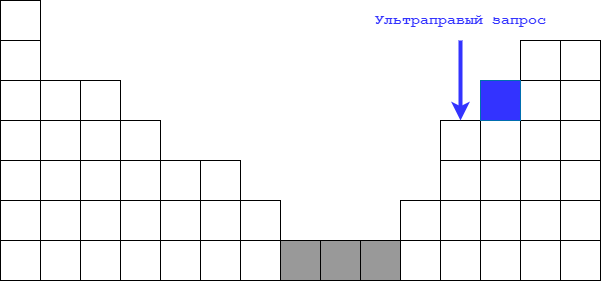

The diagram above was exported from draw.io. Its source (the exported page's mxGraphModel, read from the mxfile embedded in the PNG):
<mxGraphModel dx="1024" dy="352" grid="1" gridSize="10" guides="1" tooltips="1" connect="1" arrows="1" fold="1" page="1" pageScale="1" pageWidth="827" pageHeight="1169" math="0" shadow="0">
  <root>
    <mxCell id="0" />
    <mxCell id="1" parent="0" />
    <mxCell id="NooZI73pJMJblDx4so-t-1" value="" style="rounded=0;whiteSpace=wrap;html=1;" vertex="1" parent="1">
      <mxGeometry x="40" y="280" width="40" height="40" as="geometry" />
    </mxCell>
    <mxCell id="NooZI73pJMJblDx4so-t-6" value="" style="rounded=0;whiteSpace=wrap;html=1;" vertex="1" parent="1">
      <mxGeometry x="40" y="240" width="40" height="40" as="geometry" />
    </mxCell>
    <mxCell id="NooZI73pJMJblDx4so-t-7" value="" style="rounded=0;whiteSpace=wrap;html=1;" vertex="1" parent="1">
      <mxGeometry x="40" y="200" width="40" height="40" as="geometry" />
    </mxCell>
    <mxCell id="NooZI73pJMJblDx4so-t-8" value="" style="rounded=0;whiteSpace=wrap;html=1;" vertex="1" parent="1">
      <mxGeometry x="40" y="160" width="40" height="40" as="geometry" />
    </mxCell>
    <mxCell id="NooZI73pJMJblDx4so-t-9" value="" style="rounded=0;whiteSpace=wrap;html=1;" vertex="1" parent="1">
      <mxGeometry x="40" y="40" width="40" height="40" as="geometry" />
    </mxCell>
    <mxCell id="NooZI73pJMJblDx4so-t-15" value="" style="rounded=0;whiteSpace=wrap;html=1;" vertex="1" parent="1">
      <mxGeometry x="40" y="80" width="40" height="40" as="geometry" />
    </mxCell>
    <mxCell id="NooZI73pJMJblDx4so-t-16" value="" style="rounded=0;whiteSpace=wrap;html=1;" vertex="1" parent="1">
      <mxGeometry x="40" y="120" width="40" height="40" as="geometry" />
    </mxCell>
    <mxCell id="NooZI73pJMJblDx4so-t-17" value="" style="rounded=0;whiteSpace=wrap;html=1;" vertex="1" parent="1">
      <mxGeometry x="80" y="280" width="40" height="40" as="geometry" />
    </mxCell>
    <mxCell id="NooZI73pJMJblDx4so-t-18" value="" style="rounded=0;whiteSpace=wrap;html=1;" vertex="1" parent="1">
      <mxGeometry x="80" y="240" width="40" height="40" as="geometry" />
    </mxCell>
    <mxCell id="NooZI73pJMJblDx4so-t-19" value="" style="rounded=0;whiteSpace=wrap;html=1;" vertex="1" parent="1">
      <mxGeometry x="80" y="200" width="40" height="40" as="geometry" />
    </mxCell>
    <mxCell id="NooZI73pJMJblDx4so-t-20" value="" style="rounded=0;whiteSpace=wrap;html=1;" vertex="1" parent="1">
      <mxGeometry x="80" y="160" width="40" height="40" as="geometry" />
    </mxCell>
    <mxCell id="NooZI73pJMJblDx4so-t-22" value="" style="rounded=0;whiteSpace=wrap;html=1;" vertex="1" parent="1">
      <mxGeometry x="80" y="120" width="40" height="40" as="geometry" />
    </mxCell>
    <mxCell id="NooZI73pJMJblDx4so-t-23" value="" style="rounded=0;whiteSpace=wrap;html=1;" vertex="1" parent="1">
      <mxGeometry x="120" y="280" width="40" height="40" as="geometry" />
    </mxCell>
    <mxCell id="NooZI73pJMJblDx4so-t-24" value="" style="rounded=0;whiteSpace=wrap;html=1;" vertex="1" parent="1">
      <mxGeometry x="120" y="240" width="40" height="40" as="geometry" />
    </mxCell>
    <mxCell id="NooZI73pJMJblDx4so-t-25" value="" style="rounded=0;whiteSpace=wrap;html=1;" vertex="1" parent="1">
      <mxGeometry x="120" y="200" width="40" height="40" as="geometry" />
    </mxCell>
    <mxCell id="NooZI73pJMJblDx4so-t-26" value="" style="rounded=0;whiteSpace=wrap;html=1;" vertex="1" parent="1">
      <mxGeometry x="120" y="160" width="40" height="40" as="geometry" />
    </mxCell>
    <mxCell id="NooZI73pJMJblDx4so-t-29" value="" style="rounded=0;whiteSpace=wrap;html=1;" vertex="1" parent="1">
      <mxGeometry x="160" y="280" width="40" height="40" as="geometry" />
    </mxCell>
    <mxCell id="NooZI73pJMJblDx4so-t-30" value="" style="rounded=0;whiteSpace=wrap;html=1;" vertex="1" parent="1">
      <mxGeometry x="160" y="240" width="40" height="40" as="geometry" />
    </mxCell>
    <mxCell id="NooZI73pJMJblDx4so-t-31" value="" style="rounded=0;whiteSpace=wrap;html=1;" vertex="1" parent="1">
      <mxGeometry x="160" y="200" width="40" height="40" as="geometry" />
    </mxCell>
    <mxCell id="NooZI73pJMJblDx4so-t-32" value="" style="rounded=0;whiteSpace=wrap;html=1;" vertex="1" parent="1">
      <mxGeometry x="160" y="160" width="40" height="40" as="geometry" />
    </mxCell>
    <mxCell id="NooZI73pJMJblDx4so-t-33" value="" style="rounded=0;whiteSpace=wrap;html=1;" vertex="1" parent="1">
      <mxGeometry x="120" y="120" width="40" height="40" as="geometry" />
    </mxCell>
    <mxCell id="NooZI73pJMJblDx4so-t-47" value="" style="rounded=0;whiteSpace=wrap;html=1;" vertex="1" parent="1">
      <mxGeometry x="200" y="280" width="40" height="40" as="geometry" />
    </mxCell>
    <mxCell id="NooZI73pJMJblDx4so-t-48" value="" style="rounded=0;whiteSpace=wrap;html=1;" vertex="1" parent="1">
      <mxGeometry x="200" y="240" width="40" height="40" as="geometry" />
    </mxCell>
    <mxCell id="NooZI73pJMJblDx4so-t-49" value="" style="rounded=0;whiteSpace=wrap;html=1;" vertex="1" parent="1">
      <mxGeometry x="200" y="200" width="40" height="40" as="geometry" />
    </mxCell>
    <mxCell id="NooZI73pJMJblDx4so-t-50" value="" style="rounded=0;whiteSpace=wrap;html=1;" vertex="1" parent="1">
      <mxGeometry x="240" y="280" width="40" height="40" as="geometry" />
    </mxCell>
    <mxCell id="NooZI73pJMJblDx4so-t-51" value="" style="rounded=0;whiteSpace=wrap;html=1;" vertex="1" parent="1">
      <mxGeometry x="240" y="240" width="40" height="40" as="geometry" />
    </mxCell>
    <mxCell id="NooZI73pJMJblDx4so-t-52" value="" style="rounded=0;whiteSpace=wrap;html=1;" vertex="1" parent="1">
      <mxGeometry x="240" y="200" width="40" height="40" as="geometry" />
    </mxCell>
    <mxCell id="NooZI73pJMJblDx4so-t-53" value="" style="rounded=0;whiteSpace=wrap;html=1;" vertex="1" parent="1">
      <mxGeometry x="280" y="280" width="40" height="40" as="geometry" />
    </mxCell>
    <mxCell id="NooZI73pJMJblDx4so-t-54" value="" style="rounded=0;whiteSpace=wrap;html=1;strokeColor=#000000;fillColor=#999999;" vertex="1" parent="1">
      <mxGeometry x="320" y="280" width="40" height="40" as="geometry" />
    </mxCell>
    <mxCell id="NooZI73pJMJblDx4so-t-55" value="" style="rounded=0;whiteSpace=wrap;html=1;strokeColor=#000000;fillColor=#999999;" vertex="1" parent="1">
      <mxGeometry x="360" y="280" width="40" height="40" as="geometry" />
    </mxCell>
    <mxCell id="NooZI73pJMJblDx4so-t-56" value="" style="rounded=0;whiteSpace=wrap;html=1;strokeColor=#000000;fillColor=#999999;" vertex="1" parent="1">
      <mxGeometry x="400" y="280" width="40" height="40" as="geometry" />
    </mxCell>
    <mxCell id="NooZI73pJMJblDx4so-t-58" value="" style="rounded=0;whiteSpace=wrap;html=1;" vertex="1" parent="1">
      <mxGeometry x="440" y="280" width="40" height="40" as="geometry" />
    </mxCell>
    <mxCell id="NooZI73pJMJblDx4so-t-59" value="" style="rounded=0;whiteSpace=wrap;html=1;" vertex="1" parent="1">
      <mxGeometry x="440" y="240" width="40" height="40" as="geometry" />
    </mxCell>
    <mxCell id="NooZI73pJMJblDx4so-t-68" value="" style="rounded=0;whiteSpace=wrap;html=1;" vertex="1" parent="1">
      <mxGeometry x="480" y="280" width="40" height="40" as="geometry" />
    </mxCell>
    <mxCell id="NooZI73pJMJblDx4so-t-69" value="" style="rounded=0;whiteSpace=wrap;html=1;" vertex="1" parent="1">
      <mxGeometry x="480" y="240" width="40" height="40" as="geometry" />
    </mxCell>
    <mxCell id="NooZI73pJMJblDx4so-t-70" value="" style="rounded=0;whiteSpace=wrap;html=1;" vertex="1" parent="1">
      <mxGeometry x="480" y="200" width="40" height="40" as="geometry" />
    </mxCell>
    <mxCell id="NooZI73pJMJblDx4so-t-71" value="" style="rounded=0;whiteSpace=wrap;html=1;" vertex="1" parent="1">
      <mxGeometry x="480" y="160" width="40" height="40" as="geometry" />
    </mxCell>
    <mxCell id="NooZI73pJMJblDx4so-t-72" value="" style="rounded=0;whiteSpace=wrap;html=1;" vertex="1" parent="1">
      <mxGeometry x="520" y="280" width="40" height="40" as="geometry" />
    </mxCell>
    <mxCell id="NooZI73pJMJblDx4so-t-73" value="" style="rounded=0;whiteSpace=wrap;html=1;" vertex="1" parent="1">
      <mxGeometry x="520" y="240" width="40" height="40" as="geometry" />
    </mxCell>
    <mxCell id="NooZI73pJMJblDx4so-t-74" value="" style="rounded=0;whiteSpace=wrap;html=1;" vertex="1" parent="1">
      <mxGeometry x="520" y="200" width="40" height="40" as="geometry" />
    </mxCell>
    <mxCell id="NooZI73pJMJblDx4so-t-75" value="" style="rounded=0;whiteSpace=wrap;html=1;" vertex="1" parent="1">
      <mxGeometry x="520" y="160" width="40" height="40" as="geometry" />
    </mxCell>
    <mxCell id="NooZI73pJMJblDx4so-t-76" value="" style="rounded=0;whiteSpace=wrap;html=1;" vertex="1" parent="1">
      <mxGeometry x="560" y="280" width="40" height="40" as="geometry" />
    </mxCell>
    <mxCell id="NooZI73pJMJblDx4so-t-77" value="" style="rounded=0;whiteSpace=wrap;html=1;" vertex="1" parent="1">
      <mxGeometry x="560" y="240" width="40" height="40" as="geometry" />
    </mxCell>
    <mxCell id="NooZI73pJMJblDx4so-t-78" value="" style="rounded=0;whiteSpace=wrap;html=1;" vertex="1" parent="1">
      <mxGeometry x="560" y="200" width="40" height="40" as="geometry" />
    </mxCell>
    <mxCell id="NooZI73pJMJblDx4so-t-79" value="" style="rounded=0;whiteSpace=wrap;html=1;" vertex="1" parent="1">
      <mxGeometry x="560" y="160" width="40" height="40" as="geometry" />
    </mxCell>
    <mxCell id="NooZI73pJMJblDx4so-t-80" value="" style="rounded=0;whiteSpace=wrap;html=1;" vertex="1" parent="1">
      <mxGeometry x="600" y="280" width="40" height="40" as="geometry" />
    </mxCell>
    <mxCell id="NooZI73pJMJblDx4so-t-81" value="" style="rounded=0;whiteSpace=wrap;html=1;" vertex="1" parent="1">
      <mxGeometry x="600" y="240" width="40" height="40" as="geometry" />
    </mxCell>
    <mxCell id="NooZI73pJMJblDx4so-t-82" value="" style="rounded=0;whiteSpace=wrap;html=1;" vertex="1" parent="1">
      <mxGeometry x="600" y="200" width="40" height="40" as="geometry" />
    </mxCell>
    <mxCell id="NooZI73pJMJblDx4so-t-83" value="" style="rounded=0;whiteSpace=wrap;html=1;" vertex="1" parent="1">
      <mxGeometry x="600" y="160" width="40" height="40" as="geometry" />
    </mxCell>
    <mxCell id="NooZI73pJMJblDx4so-t-88" value="" style="rounded=0;whiteSpace=wrap;html=1;" vertex="1" parent="1">
      <mxGeometry x="560" y="120" width="40" height="40" as="geometry" />
    </mxCell>
    <mxCell id="NooZI73pJMJblDx4so-t-89" value="" style="rounded=0;whiteSpace=wrap;html=1;" vertex="1" parent="1">
      <mxGeometry x="560" y="80" width="40" height="40" as="geometry" />
    </mxCell>
    <mxCell id="NooZI73pJMJblDx4so-t-90" value="" style="rounded=0;whiteSpace=wrap;html=1;" vertex="1" parent="1">
      <mxGeometry x="600" y="120" width="40" height="40" as="geometry" />
    </mxCell>
    <mxCell id="NooZI73pJMJblDx4so-t-91" value="" style="rounded=0;whiteSpace=wrap;html=1;" vertex="1" parent="1">
      <mxGeometry x="600" y="80" width="40" height="40" as="geometry" />
    </mxCell>
    <mxCell id="NooZI73pJMJblDx4so-t-95" value="Ультраправый запрос" style="endArrow=classic;html=1;labelBackgroundColor=none;strokeColor=#3333FF;fontSize=15;entryX=0.5;entryY=0;entryDx=0;entryDy=0;fontFamily=Courier New;fontColor=#3333FF;labelBorderColor=none;labelPosition=center;verticalLabelPosition=middle;align=center;verticalAlign=middle;fontStyle=1;strokeWidth=4;fillColor=#1ba1e2;" edge="1" parent="1" target="NooZI73pJMJblDx4so-t-71">
      <mxGeometry x="-1" y="-20" width="50" height="50" relative="1" as="geometry">
        <mxPoint x="500" y="80" as="sourcePoint" />
        <mxPoint x="90" y="340" as="targetPoint" />
        <mxPoint x="20" y="-20" as="offset" />
      </mxGeometry>
    </mxCell>
    <mxCell id="NooZI73pJMJblDx4so-t-96" value="" style="rounded=0;whiteSpace=wrap;html=1;" vertex="1" parent="1">
      <mxGeometry x="280" y="240" width="40" height="40" as="geometry" />
    </mxCell>
    <mxCell id="NooZI73pJMJblDx4so-t-97" value="" style="rounded=0;whiteSpace=wrap;html=1;fillColor=#3333FF;strokeColor=#006EAF;fontColor=#ffffff;" vertex="1" parent="1">
      <mxGeometry x="520" y="120" width="40" height="40" as="geometry" />
    </mxCell>
  </root>
</mxGraphModel>